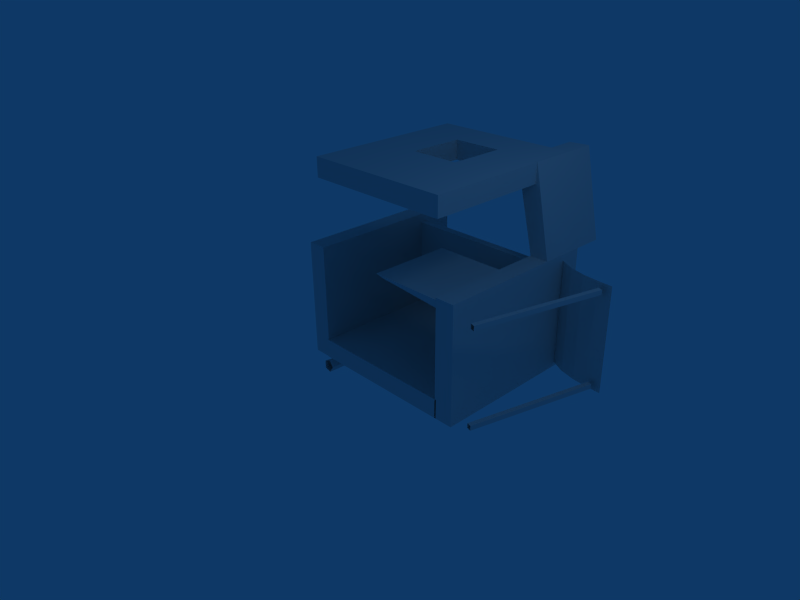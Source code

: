 # Source: house2.blend  (saved by Blender 2.45.0; exported with 4.5.12 LTS)
import bpy
from mathutils import Matrix  # noqa: F401  (used for matrix-valued properties, if any)

bpy.ops.wm.read_factory_settings(use_empty=True)
scene = bpy.context.scene
scene.name = 'Scene'

# ---- collections
col_collection_1 = bpy.data.collections.new('Collection 1'); scene.collection.children.link(col_collection_1)

# ---- materials (node trees are filled in below, after node groups)
mat_material = bpy.data.materials.new('Material')
mat_material.alpha_threshold = 0.0
mat_material.roughness = 0.5
mat_material.line_color = (0.0, 0.0, 0.0, 1.0)

# ---- material node trees

# ---- world
world_world = bpy.data.worlds.new('World'); scene.world = world_world
world_world.color = (0.05656, 0.2208, 0.4)
world_world.use_sun_shadow = False
world_world.sun_shadow_jitter_overblur = 0.0
world_world.cycles.sampling_method = 'MANUAL'
world_world.cycles.sample_map_resolution = 256

# ---- cameras
cam_camera = bpy.data.cameras.new('Camera')
cam_camera.passepartout_alpha = 0.2
cam_camera.clip_end = 100.0
cam_camera.lens = 35.0
cam_camera.ortho_scale = 7.314
cam_camera.show_passepartout = False
cam_camera.show_safe_areas = True
cam_camera.dof.focus_distance = 0.0
cam_camera.dof.aperture_fstop = 128.0

# ---- lights
light_spot = bpy.data.lights.new('Spot', 'POINT')
light_spot.transmission_factor = 0.0
light_spot.cutoff_distance = 30.0
light_spot.energy = 100.0
light_spot.shadow_buffer_clip_start = 1.001
light_spot.shadow_soft_size = 1.0
light_spot.shadow_maximum_resolution = 0.006
light_spot.use_absolute_resolution = True
light_spot.cycles.use_multiple_importance_sampling = False

# ---- meshes
me_circle = bpy.data.meshes.new('Circle')
me_circle.from_pydata([(-3.211, 0.03285, -1.595), (-3.22, 0.04011, -1.47), (-3.107, 0.03932, -1.422), (-3.029, 0.03156, -1.518), (-3.093, 0.02757, -1.625), (-3.192, 1.205, -1.664), (-3.197, 1.209, -1.598), (-3.138, 1.209, -1.574), (-3.097, 1.205, -1.624), (-3.13, 1.203, -1.68), (-3.194, 3.298, -1.874), (-3.198, 3.335, -1.825), (-3.147, 3.361, -1.81), (-3.111, 3.34, -1.849), (-3.14, 3.301, -1.889), (-3.272, 4.221, -2.225), (-3.269, 4.192, -2.261), (-3.234, 4.242, -2.215), (-3.207, 4.226, -2.244), (-3.229, 4.194, -2.273), (-4.572, 2.945, -1.864), (-3.815, 3.234, -2.731), (-3.142, 4.171, -2.22), (-3.789, 3.598, -1.253), (-2.327, 3.355, -2.457), (-3.286, 4.197, -2.262), (-2.979, 3.729, -1.144), (-1.946, 3.203, -1.342), (-2.382, 2.815, -3.147), (-2.212, 3.722, -2.326), (-3.294, 4.226, -2.186), (-3.461, 3.051, -2.831), (-3.735, 3.926, -2.509), (-3.246, 4.317, -2.213), (-2.773, 4.294, -2.898), (-3.327, 4.212, -3.314), (-2.202, 4.401, -2.574), (-2.619, 4.326, -1.866), (-3.28, 4.297, -2.257), (-2.926, 4.04, -2.898), (-3.115, 4.302, -1.506), (-3.186, 4.265, -2.308), (-3.863, 4.086, -2.28), (-3.877, 4.45, -1.502), (-3.877, 4.439, -1.5), (-3.863, 4.075, -2.278), (-3.186, 4.253, -2.306), (-3.115, 4.291, -1.504), (-2.926, 4.029, -2.897), (-3.28, 4.285, -2.255), (-2.619, 4.315, -1.864), (-2.202, 4.389, -2.572), (-3.327, 4.2, -3.312), (-2.773, 4.283, -2.896), (-3.246, 4.305, -2.211), (-3.735, 3.915, -2.508), (-3.518, 4.609, -2.503), (-3.325, 4.29, -2.186), (-3.051, 4.788, -2.692), (-3.32, 4.748, -2.894), (-2.774, 4.84, -2.534), (-2.976, 4.804, -2.191), (-3.359, 4.27, -2.231), (-3.125, 4.665, -2.692), (-3.217, 4.792, -2.016), (-3.265, 4.238, -2.281), (-3.58, 4.687, -2.391), (-3.587, 4.864, -2.014), (-3.587, 4.869, -2.014), (-3.58, 4.693, -2.392), (-3.265, 4.249, -2.283), (-3.217, 4.798, -2.016), (-3.125, 4.67, -2.693), (-3.359, 4.281, -2.233), (-2.976, 4.809, -2.191), (-2.774, 4.845, -2.535), (-3.32, 4.754, -2.895), (-3.051, 4.794, -2.693), (-3.325, 4.301, -2.188), (-3.518, 4.615, -2.504), (-2.64, 3.697, -2.801), (-3.327, 4.277, -2.15), (-2.665, 3.749, -1.474), (-1.926, 3.747, -2.159), (-2.994, 3.862, -0.8397), (-3.797, 3.716, -1.76), (-3.263, 4.285, -2.176), (-2.524, 3.864, -1.756), (-4.012, 3.806, -2.468), (-3.227, 4.221, -2.056), (-2.899, 3.861, -3.001), (-3.732, 3.423, -3.405), (-2.713, 3.246, -3.445), (-2.446, 3.693, -2.543), (-3.352, 3.993, -2.132), (-3.582, 3.571, -3.004), (-3.048, 3.649, -1.397), (-3.298, 4.062, -2.242), (-3.917, 3.455, -2.351), (-4.007, 3.584, -1.111), (-2.346, 3.574, -1.23), (-3.332, 3.515, -1.306), (-3.359, 4.05, -2.272), (-2.394, 3.53, -2.21), (-3.271, 4.398, -2.662), (-3.334, 4.076, -2.298), (-2.829, 4.602, -2.444), (-2.872, 4.563, -2.786), (-2.749, 4.656, -2.128), (-3.125, 4.596, -2.04), (-3.325, 4.058, -2.354), (-2.871, 4.477, -2.5), (-3.412, 4.567, -2.098), (-3.223, 4.032, -2.318), (-3.396, 4.467, -2.631), (-3.674, 4.625, -2.374), (-3.675, 4.619, -2.373), (-3.397, 4.462, -2.63), (-3.223, 4.02, -2.317), (-3.412, 4.561, -2.098), (-2.872, 4.471, -2.499), (-3.326, 4.046, -2.353), (-3.125, 4.59, -2.04), (-2.749, 4.651, -2.127), (-2.873, 4.557, -2.785), (-2.829, 4.597, -2.444), (-3.334, 4.065, -2.296), (-3.271, 4.392, -2.661), (-3.37, 3.692, -2.825), (-3.263, 4.085, -2.254), (-2.46, 4.113, -2.377), (-2.55, 4.031, -3.08), (-2.296, 4.225, -1.725), (-3.07, 4.1, -1.545), (-3.255, 4.066, -2.311), (-2.548, 3.855, -2.491), (-3.661, 4.04, -1.665), (-3.152, 4.04, -2.275), (-3.629, 3.835, -2.761), (-4.202, 4.159, -2.231), (-4.201, 4.171, -2.233), (-3.628, 3.846, -2.763), (-3.152, 4.051, -2.276), (-3.66, 4.052, -1.666), (-2.548, 3.866, -2.492), (-3.255, 4.077, -2.312), (-3.069, 4.111, -1.546), (-2.295, 4.236, -1.727), (-2.55, 4.043, -3.081), (-2.46, 4.125, -2.378), (-3.263, 4.096, -2.256), (-3.37, 3.703, -2.826), (-2.897, 2.856, -2.843), (-3.309, 4.003, -2.272), (-2.427, 3.547, -1.56), (-1.915, 2.677, -2.256), (-2.888, 3.527, -0.6763), (-3.777, 3.467, -1.312), (-3.248, 3.977, -2.319), (-2.391, 3.183, -1.736), (-4.254, 3.312, -1.992), (-3.176, 3.955, -2.183), (-3.224, 3.021, -3.039), (-4.329, 2.663, -3.001)], [], [(22, 21, 20), (22, 20, 23), (14, 10, 16), (14, 16, 19), (14, 19, 13), (19, 18, 13), (13, 18, 12), (18, 17, 12), (12, 17, 15), (12, 15, 11), (11, 15, 16), (11, 16, 10), (9, 5, 10), (9, 10, 14), (9, 14, 8), (14, 13, 8), (8, 13, 7), (13, 12, 7), (7, 12, 11), (7, 11, 6), (6, 11, 10), (6, 10, 5), (4, 0, 9), (0, 5, 9), (4, 9, 8), (4, 8, 3), (3, 8, 7), (3, 7, 2), (2, 7, 1), (7, 6, 1), (5, 0, 6), (0, 1, 6), (25, 27, 24), (25, 26, 27), (30, 29, 28), (30, 28, 31), (33, 35, 32), (33, 34, 35), (38, 37, 36), (38, 36, 39), (41, 43, 40), (41, 42, 43), (46, 44, 45), (46, 47, 44), (49, 48, 51), (49, 51, 50), (54, 52, 53), (54, 55, 52), (57, 56, 59), (57, 59, 58), (62, 60, 61), (62, 63, 60), (65, 64, 67), (65, 67, 66), (70, 69, 68), (70, 68, 71), (73, 75, 72), (73, 74, 75), (78, 77, 76), (78, 76, 79), (81, 83, 80), (81, 82, 83), (86, 85, 84), (86, 84, 87), (89, 91, 88), (89, 90, 91), (94, 93, 92), (94, 92, 95), (97, 99, 96), (97, 98, 99), (102, 101, 100), (102, 100, 103), (105, 107, 104), (105, 106, 107), (110, 109, 108), (110, 108, 111), (113, 115, 112), (113, 114, 115), (118, 116, 117), (118, 119, 116), (121, 120, 123), (121, 123, 122), (126, 124, 125), (126, 127, 124), (129, 128, 131), (129, 131, 130), (134, 132, 133), (134, 135, 132), (137, 136, 139), (137, 139, 138), (142, 141, 140), (142, 140, 143), (145, 147, 144), (145, 146, 147), (150, 149, 148), (150, 148, 151), (153, 155, 152), (153, 154, 155), (158, 157, 156), (158, 156, 159), (161, 163, 160), (161, 162, 163)])
_uv = me_circle.uv_layers.new(name='UVTex')
_uv.uv.foreach_set('vector', [0.1026, 0.9662, -0.006485, 0.8613, 0.1119, 0.7191, 0.1026, 0.9662, 0.1119, 0.7191, 0.2165, 0.8503, 0.2435, 0.2338, 0.2444, 0.1912, 0.007457, 0.1854, 0.2435, 0.2338, 0.007457, 0.1854, 0.007902, 0.223, 0.2435, 0.2338, 0.007902, 0.223, 0.2451, 0.2248, 0.007902, 0.223, 0.0131, 0.239, 0.2451, 0.2248, 0.2451, 0.2248, 0.0131, 0.239, 0.2442, 0.1829, 0.0131, 0.239, 0.01325, 0.1974, 0.2442, 0.1829, 0.247, 0.2807, 0.01594, 0.2792, 0.01277, 0.2391, 0.247, 0.2807, 0.01277, 0.2391, 0.2467, 0.2386, 0.2467, 0.2386, 0.01277, 0.2391, 0.007457, 0.1854, 0.2467, 0.2386, 0.007457, 0.1854, 0.2444, 0.1912, 0.1139, 0.2336, 0.1135, 0.1944, 0.2444, 0.1912, 0.1139, 0.2336, 0.2444, 0.1912, 0.2435, 0.2338, 0.1139, 0.2336, 0.2435, 0.2338, 0.116, 0.2269, 0.2435, 0.2338, 0.2451, 0.2248, 0.116, 0.2269, 0.116, 0.2269, 0.2451, 0.2248, 0.1187, 0.1854, 0.2451, 0.2248, 0.2442, 0.1829, 0.1187, 0.1854, 0.1119, 0.2722, 0.247, 0.2807, 0.2467, 0.2386, 0.1119, 0.2722, 0.2467, 0.2386, 0.1133, 0.2318, 0.1133, 0.2318, 0.2467, 0.2386, 0.2444, 0.1912, 0.1133, 0.2318, 0.2444, 0.1912, 0.1135, 0.1944, 0.01043, 0.2312, 0.01135, 0.1911, 0.1139, 0.2336, 0.01135, 0.1911, 0.1135, 0.1944, 0.1139, 0.2336, 0.01043, 0.2312, 0.1139, 0.2336, 0.116, 0.2269, 0.01043, 0.2312, 0.116, 0.2269, 0.01252, 0.2291, 0.01252, 0.2291, 0.116, 0.2269, 0.1187, 0.1854, 0.01252, 0.2291, 0.1187, 0.1854, 0.01682, 0.1879, 0.01078, 0.2779, 0.1119, 0.2722, 0.01133, 0.2366, 0.1119, 0.2722, 0.1133, 0.2318, 0.01133, 0.2366, 0.1135, 0.1944, 0.01135, 0.1911, 0.1133, 0.2318, 0.01135, 0.1911, 0.01133, 0.2366, 0.1133, 0.2318, 0.1026, 0.9662, 0.1119, 0.7191, 0.2165, 0.8503, 0.1026, 0.9662, -0.006485, 0.8613, 0.1119, 0.7191, 0.1026, 0.9662, -0.006485, 0.8613, 0.1119, 0.7191, 0.1026, 0.9662, 0.1119, 0.7191, 0.2165, 0.8503, 0.1026, 0.9662, 0.1119, 0.7191, 0.2165, 0.8503, 0.1026, 0.9662, -0.006485, 0.8613, 0.1119, 0.7191, 0.1026, 0.9662, -0.006485, 0.8613, 0.1119, 0.7191, 0.1026, 0.9662, 0.1119, 0.7191, 0.2165, 0.8503, 0.1026, 0.9662, 0.1119, 0.7191, 0.2165, 0.8503, 0.1026, 0.9662, -0.006485, 0.8613, 0.1119, 0.7191, 0.1026, 0.9662, 0.1119, 0.7191, -0.006485, 0.8613, 0.1026, 0.9662, 0.2165, 0.8503, 0.1119, 0.7191, 0.1026, 0.9662, 0.2165, 0.8503, 0.1119, 0.7191, 0.1026, 0.9662, 0.1119, 0.7191, -0.006485, 0.8613, 0.1026, 0.9662, 0.1119, 0.7191, -0.006485, 0.8613, 0.1026, 0.9662, 0.2165, 0.8503, 0.1119, 0.7191, 0.1026, 0.9662, 0.2165, 0.8503, 0.1119, 0.7191, 0.1026, 0.9662, 0.1119, 0.7191, -0.006485, 0.8613, 0.1026, 0.9662, 0.1119, 0.7191, -0.006485, 0.8613, 0.1026, 0.9662, 0.2165, 0.8503, 0.1119, 0.7191, 0.1026, 0.9662, 0.2165, 0.8503, 0.1119, 0.7191, 0.1026, 0.9662, 0.1119, 0.7191, -0.006485, 0.8613, 0.1026, 0.9662, -0.006485, 0.8613, 0.1119, 0.7191, 0.1026, 0.9662, 0.1119, 0.7191, 0.2165, 0.8503, 0.1026, 0.9662, 0.1119, 0.7191, 0.2165, 0.8503, 0.1026, 0.9662, -0.006485, 0.8613, 0.1119, 0.7191, 0.1026, 0.9662, -0.006485, 0.8613, 0.1119, 0.7191, 0.1026, 0.9662, 0.1119, 0.7191, 0.2165, 0.8503, 0.1026, 0.9662, 0.1119, 0.7191, 0.2165, 0.8503, 0.1026, 0.9662, -0.006485, 0.8613, 0.1119, 0.7191, 0.1026, 0.9662, -0.006485, 0.8613, 0.1119, 0.7191, 0.1026, 0.9662, 0.1119, 0.7191, 0.2165, 0.8503, 0.1026, 0.9662, 0.1119, 0.7191, 0.2165, 0.8503, 0.1026, 0.9662, -0.006485, 0.8613, 0.1119, 0.7191, 0.1026, 0.9662, -0.006485, 0.8613, 0.1119, 0.7191, 0.1026, 0.9662, 0.1119, 0.7191, 0.2165, 0.8503, 0.1026, 0.9662, 0.1119, 0.7191, 0.2165, 0.8503, 0.1026, 0.9662, -0.006485, 0.8613, 0.1119, 0.7191, 0.1026, 0.9662, -0.006485, 0.8613, 0.1119, 0.7191, 0.1026, 0.9662, 0.1119, 0.7191, 0.2165, 0.8503, 0.1026, 0.9662, 0.1119, 0.7191, 0.2165, 0.8503, 0.1026, 0.9662, -0.006485, 0.8613, 0.1119, 0.7191, 0.1026, 0.9662, -0.006485, 0.8613, 0.1119, 0.7191, 0.1026, 0.9662, 0.1119, 0.7191, 0.2165, 0.8503, 0.1026, 0.9662, 0.1119, 0.7191, 0.2165, 0.8503, 0.1026, 0.9662, -0.006485, 0.8613, 0.1119, 0.7191, 0.1026, 0.9662, 0.1119, 0.7191, -0.006485, 0.8613, 0.1026, 0.9662, 0.2165, 0.8503, 0.1119, 0.7191, 0.1026, 0.9662, 0.2165, 0.8503, 0.1119, 0.7191, 0.1026, 0.9662, 0.1119, 0.7191, -0.006485, 0.8613, 0.1026, 0.9662, 0.1119, 0.7191, -0.006485, 0.8613, 0.1026, 0.9662, 0.2165, 0.8503, 0.1119, 0.7191, 0.1026, 0.9662, 0.2165, 0.8503, 0.1119, 0.7191, 0.1026, 0.9662, 0.1119, 0.7191, -0.006485, 0.8613, 0.1026, 0.9662, 0.1119, 0.7191, -0.006485, 0.8613, 0.1026, 0.9662, 0.2165, 0.8503, 0.1119, 0.7191, 0.1026, 0.9662, 0.2165, 0.8503, 0.1119, 0.7191, 0.1026, 0.9662, 0.1119, 0.7191, -0.006485, 0.8613, 0.1026, 0.9662, -0.006485, 0.8613, 0.1119, 0.7191, 0.1026, 0.9662, 0.1119, 0.7191, 0.2165, 0.8503, 0.1026, 0.9662, 0.1119, 0.7191, 0.2165, 0.8503, 0.1026, 0.9662, -0.006485, 0.8613, 0.1119, 0.7191, 0.1026, 0.9662, -0.006485, 0.8613, 0.1119, 0.7191, 0.1026, 0.9662, 0.1119, 0.7191, 0.2165, 0.8503, 0.1026, 0.9662, 0.1119, 0.7191, 0.2165, 0.8503, 0.1026, 0.9662, -0.006485, 0.8613, 0.1119, 0.7191, 0.1026, 0.9662, -0.006485, 0.8613, 0.1119, 0.7191, 0.1026, 0.9662, 0.1119, 0.7191, 0.2165, 0.8503, 0.1026, 0.9662, 0.1119, 0.7191, 0.2165, 0.8503, 0.1026, 0.9662, -0.006485, 0.8613, 0.1119, 0.7191])
me_circle.materials.append(mat_material)
me_circle.use_remesh_preserve_volume = False
me_circle.use_remesh_preserve_attributes = False
me_circle.use_mirror_vertex_groups = False
me_circle.update()
me_plane = bpy.data.meshes.new('Plane')
me_plane.from_pydata([(-0.06057, 1.985, -1.888), (-0.06057, 1.985, 0.1124), (-1.215, 2.239, 0.1124), (-1.215, 2.239, -1.888), (-0.3492, 1.999, 0.1124), (-0.6379, 2.032, 0.1124), (-0.9365, 2.106, 0.1124), (-0.06057, 1.985, -1.388), (-0.06057, 1.985, -0.8876), (-0.06057, 1.985, -0.3876), (-0.3492, 1.999, -1.888), (-0.6379, 2.032, -1.888), (-0.9365, 2.106, -1.888), (-1.215, 2.239, -0.3876), (-1.215, 2.239, -0.8876), (-1.215, 2.239, -1.388), (-0.9365, 2.106, -0.3876), (-0.6379, 2.032, -0.3876), (-0.3492, 1.999, -0.3876), (-0.9365, 2.106, -0.8876), (-0.6379, 2.032, -0.8876), (-0.3492, 1.999, -0.8876), (-0.9365, 2.106, -1.388), (-0.6379, 2.032, -1.388), (-0.3492, 1.999, -1.388)], [], [(15, 22, 12), (15, 12, 3), (22, 23, 11), (22, 11, 12), (23, 24, 10), (23, 10, 11), (0, 10, 24), (0, 24, 7), (14, 19, 22), (14, 22, 15), (19, 20, 23), (19, 23, 22), (20, 21, 24), (20, 24, 23), (21, 8, 7), (21, 7, 24), (13, 16, 19), (13, 19, 14), (16, 17, 20), (16, 20, 19), (17, 18, 21), (17, 21, 20), (18, 9, 8), (18, 8, 21), (2, 6, 16), (2, 16, 13), (6, 5, 17), (6, 17, 16), (5, 4, 18), (5, 18, 17), (4, 1, 9), (4, 9, 18)])
_uv = me_plane.uv_layers.new(name='UVTex')
_uv.uv.foreach_set('vector', [0.7875, 0.8952, 0.8409, 0.8952, 0.8409, 0.9888, 0.7875, 0.8952, 0.8409, 0.9888, 0.7875, 0.9888, 0.8409, 0.8952, 0.8941, 0.8952, 0.8941, 0.9888, 0.8409, 0.8952, 0.8941, 0.9888, 0.8409, 0.9888, 0.8941, 0.8952, 0.9443, 0.8952, 0.9443, 0.9888, 0.8941, 0.8952, 0.9443, 0.9888, 0.8941, 0.9888, 0.9943, 0.9888, 0.9443, 0.9888, 0.9443, 0.8952, 0.9943, 0.9888, 0.9443, 0.8952, 0.9943, 0.8952, 0.7875, 0.8016, 0.8409, 0.8016, 0.8409, 0.8952, 0.7875, 0.8016, 0.8409, 0.8952, 0.7875, 0.8952, 0.8409, 0.8016, 0.8941, 0.8016, 0.8941, 0.8952, 0.8409, 0.8016, 0.8941, 0.8952, 0.8409, 0.8952, 0.8941, 0.8016, 0.9443, 0.8016, 0.9443, 0.8952, 0.8941, 0.8016, 0.9443, 0.8952, 0.8941, 0.8952, 0.9443, 0.8016, 0.9943, 0.8016, 0.9943, 0.8952, 0.9443, 0.8016, 0.9943, 0.8952, 0.9443, 0.8952, 0.7875, 0.7079, 0.8409, 0.7079, 0.8409, 0.8016, 0.7875, 0.7079, 0.8409, 0.8016, 0.7875, 0.8016, 0.8409, 0.7079, 0.8941, 0.7079, 0.8941, 0.8016, 0.8409, 0.7079, 0.8941, 0.8016, 0.8409, 0.8016, 0.8941, 0.7079, 0.9443, 0.7079, 0.9443, 0.8016, 0.8941, 0.7079, 0.9443, 0.8016, 0.8941, 0.8016, 0.9443, 0.7079, 0.9943, 0.7079, 0.9943, 0.8016, 0.9443, 0.7079, 0.9943, 0.8016, 0.9443, 0.8016, 0.7875, 0.6143, 0.8409, 0.6143, 0.8409, 0.7079, 0.7875, 0.6143, 0.8409, 0.7079, 0.7875, 0.7079, 0.8409, 0.6143, 0.8941, 0.6143, 0.8941, 0.7079, 0.8409, 0.6143, 0.8941, 0.7079, 0.8409, 0.7079, 0.8941, 0.6143, 0.9443, 0.6143, 0.9443, 0.7079, 0.8941, 0.6143, 0.9443, 0.7079, 0.8941, 0.7079, 0.9443, 0.6143, 0.9943, 0.6143, 0.9943, 0.7079, 0.9443, 0.6143, 0.9943, 0.7079, 0.9443, 0.7079])
me_plane.materials.append(mat_material)
me_plane.use_remesh_preserve_volume = False
me_plane.use_remesh_preserve_attributes = False
me_plane.use_mirror_vertex_groups = False
me_plane.update()
me_cube_003 = bpy.data.meshes.new('Cube.003')
me_cube_003.from_pydata([(3.0, 0.05851, -0.8745), (3.0, 3.264, -0.8745), (6.206, 3.264, -0.8745), (6.206, 0.05851, -0.8745), (3.0, 0.05851, -0.4589), (3.0, 3.264, -0.4589), (6.206, 3.264, -0.4589), (6.206, 0.05851, -0.4589), (3.0, 3.256, 3.107), (3.0, 0.05041, 3.107), (6.206, 0.05041, 3.107), (6.206, 3.256, 3.107), (3.0, 3.256, 2.691), (3.0, 0.05041, 2.691), (6.206, 0.05041, 2.691), (6.206, 3.256, 2.691), (5.679, 3.256, -0.4902), (5.679, 0.05041, -0.4902), (5.679, 0.05041, 2.716), (5.679, 3.256, 2.716), (6.207, 3.256, -0.4902), (6.207, 0.0504, -0.4902), (6.207, 0.05041, 2.716), (6.207, 3.256, 2.716), (0.6244, 3.256, -0.4902), (0.6244, 0.05041, -0.4902), (0.6244, 0.05041, 2.716), (0.6244, 3.256, 2.716), (1.152, 3.256, -0.4902), (1.152, 0.0504, -0.4902), (1.152, 0.05041, 2.716), (1.152, 3.256, 2.716), (4.603, 3.264, -0.4589), (4.603, 3.264, -0.8745), (4.603, 3.94, -0.8745), (4.603, 3.94, -0.4589), (6.206, 3.94, -0.4589), (6.206, 3.94, -0.8745), (0.62, 3.829, 2.718), (0.62, 2.378, 2.718), (3.009, 2.378, 3.105), (3.009, 3.829, 3.105), (0.6451, 3.829, 2.263), (0.6451, 2.378, 2.263), (3.002, 2.378, 2.713), (3.002, 3.829, 2.713), (0.6244, 0.05041, 0.5785), (0.6244, 0.05041, 1.647), (0.6244, 2.188, -0.4902), (0.6244, 1.119, -0.4902), (0.6244, 3.256, 0.5785), (0.6244, 3.256, 1.647), (0.6244, 1.119, 2.716), (0.6244, 2.188, 2.716), (1.152, 2.188, -0.4902), (1.152, 1.119, -0.4902), (1.152, 0.05041, 0.5785), (1.152, 0.05041, 1.647), (1.152, 1.119, 2.716), (1.152, 2.188, 2.716), (1.152, 3.256, 0.5785), (1.152, 3.256, 1.647), (0.8004, 0.05041, -0.4902), (0.9764, 0.05041, -0.4902), (0.8004, 3.256, -0.4902), (0.9764, 3.256, -0.4902), (0.8004, 0.05041, 2.716), (0.9764, 0.05041, 2.716), (0.8004, 3.256, 2.716), (0.9764, 3.256, 2.716), (0.6244, 2.5, 0.5785), (0.6244, 1.432, 0.5785), (0.6244, 2.5, 1.647), (0.6244, 1.432, 1.647), (1.152, 2.5, 0.5785), (1.152, 2.5, 1.647), (1.152, 1.432, 0.5785), (1.152, 1.432, 1.647), (0.8004, 2.188, -0.4902), (0.9764, 2.188, -0.4902), (0.8004, 1.119, -0.4902), (0.9764, 1.119, -0.4902), (0.8004, 0.05041, 0.5785), (0.9764, 0.05041, 0.5785), (0.8004, 0.05041, 1.647), (0.9764, 0.05041, 1.647), (0.8004, 1.119, 2.716), (0.9764, 1.119, 2.716), (0.8004, 2.188, 2.716), (0.9764, 2.188, 2.716), (0.9764, 3.256, 0.5785), (0.8004, 3.256, 0.5785), (0.9764, 3.256, 1.647), (0.8004, 3.256, 1.647), (5.792, 2.681, -0.5261), (5.792, 2.521, -0.5261), (3.252, 2.521, -0.5261), (3.252, 2.681, -0.5261), (5.792, 2.681, 2.826), (5.792, 2.521, 2.826), (3.252, 2.521, 2.826), (3.252, 2.681, 2.826), (3.079, 0.07417, 2.694), (3.282, 0.07417, 2.694), (3.282, 1.654, 2.694), (3.079, 1.654, 2.694), (3.079, 0.07417, 1.107), (3.267, 0.2131, 1.107), (3.282, 1.654, 1.107), (3.079, 1.654, 1.107), (3.278, 0.08329, 3.485), (3.407, 0.08329, 3.485), (3.407, 0.05266, 3.582), (3.278, 0.05266, 3.582), (3.278, 2.497, 4.193), (3.407, 2.497, 4.193), (3.407, 2.467, 4.29), (3.278, 2.467, 4.29), (5.864, 2.467, 4.29), (5.992, 2.467, 4.29), (5.992, 2.497, 4.193), (5.864, 2.497, 4.193), (5.864, 0.05266, 3.582), (5.992, 0.05266, 3.582), (5.992, 0.08329, 3.485), (5.864, 0.08329, 3.485)], [], [(32, 4, 7), (6, 32, 7), (32, 5, 4), (5, 32, 1), (3, 0, 33), (33, 0, 1), (33, 2, 3), (33, 1, 32), (35, 36, 37), (37, 34, 35), (107, 106, 109), (107, 109, 108), (105, 102, 104), (102, 103, 104), (109, 105, 108), (105, 104, 108), (108, 104, 107), (104, 103, 107), (107, 103, 106), (103, 102, 106), (106, 102, 105), (106, 105, 109), (97, 101, 98), (97, 98, 94), (96, 100, 101), (96, 101, 97), (95, 99, 96), (99, 100, 96), (94, 98, 99), (94, 99, 95), (98, 101, 99), (101, 100, 99), (96, 97, 95), (97, 94, 95), (71, 73, 76), (73, 77, 76), (70, 72, 74), (72, 75, 74), (72, 75, 73), (75, 77, 73), (70, 74, 71), (74, 76, 71), (61, 92, 69), (61, 69, 31), (92, 93, 68), (92, 68, 69), (93, 51, 27), (93, 27, 68), (60, 90, 92), (60, 92, 61), (90, 91, 92), (91, 93, 92), (91, 50, 51), (91, 51, 93), (28, 65, 60), (65, 90, 60), (65, 64, 90), (64, 91, 90), (64, 24, 91), (24, 50, 91), (53, 88, 68), (53, 68, 27), (88, 89, 69), (88, 69, 68), (89, 59, 31), (89, 31, 69), (52, 86, 88), (52, 88, 53), (86, 87, 89), (86, 89, 88), (87, 58, 59), (87, 59, 89), (26, 66, 52), (66, 86, 52), (66, 67, 87), (66, 87, 86), (67, 30, 58), (67, 58, 87), (47, 84, 26), (84, 66, 26), (84, 85, 66), (85, 67, 66), (85, 57, 67), (57, 30, 67), (46, 82, 47), (82, 84, 47), (82, 83, 84), (83, 85, 84), (83, 56, 85), (56, 57, 85), (25, 62, 46), (62, 82, 46), (62, 63, 82), (63, 83, 82), (63, 29, 83), (29, 56, 83), (49, 80, 25), (80, 62, 25), (80, 81, 62), (81, 63, 62), (81, 55, 63), (55, 29, 63), (48, 78, 49), (78, 80, 49), (78, 79, 80), (79, 81, 80), (79, 54, 81), (54, 55, 81), (24, 64, 48), (64, 78, 48), (64, 65, 78), (65, 79, 78), (65, 28, 79), (28, 54, 79), (55, 76, 56), (55, 56, 29), (76, 77, 57), (76, 57, 56), (77, 58, 57), (58, 30, 57), (54, 74, 76), (54, 76, 55), (75, 59, 77), (59, 58, 77), (28, 60, 74), (28, 74, 54), (60, 61, 74), (61, 75, 74), (61, 31, 75), (31, 59, 75), (51, 72, 27), (72, 53, 27), (72, 73, 53), (73, 52, 53), (73, 47, 52), (47, 26, 52), (50, 70, 72), (50, 72, 51), (71, 46, 47), (71, 47, 73), (24, 48, 70), (24, 70, 50), (48, 49, 71), (48, 71, 70), (49, 25, 46), (49, 46, 71), (45, 44, 43), (45, 43, 42), (41, 38, 40), (38, 39, 40), (45, 41, 44), (41, 40, 44), (44, 40, 39), (44, 39, 43), (43, 39, 38), (43, 38, 42), (41, 45, 38), (45, 42, 38), (6, 2, 36), (2, 37, 36), (32, 6, 36), (32, 36, 35), (2, 33, 34), (2, 34, 37), (33, 32, 34), (32, 35, 34), (20, 16, 23), (16, 19, 23), (18, 22, 23), (18, 23, 19), (17, 21, 18), (21, 22, 18), (16, 20, 17), (20, 21, 17), (20, 23, 22), (20, 22, 21), (16, 17, 18), (16, 18, 19), (12, 8, 11), (12, 11, 15), (10, 14, 15), (10, 15, 11), (9, 13, 10), (13, 14, 10), (8, 12, 9), (12, 13, 9), (12, 15, 13), (15, 14, 13), (8, 9, 10), (8, 10, 11), (4, 0, 7), (0, 3, 7), (2, 6, 7), (2, 7, 3), (0, 4, 1), (4, 5, 1), (113, 117, 110), (117, 114, 110), (112, 116, 117), (112, 117, 113), (111, 115, 116), (111, 116, 112), (110, 114, 115), (110, 115, 111), (125, 120, 124), (125, 121, 120), (124, 119, 123), (124, 120, 119), (123, 118, 122), (123, 119, 118), (118, 121, 125), (122, 118, 125)])
_uv = me_cube_003.uv_layers.new(name='UVTex')
_uv.uv.foreach_set('vector', [0.6402, 0.04752, 0.9738, 0.5137, 0.3067, 0.5137, 0.3067, 0.04752, 0.6402, 0.04752, 0.3067, 0.5137, 0.6402, 0.04752, 0.9738, 0.04752, 0.9738, 0.5137, 0.9258, 0.5145, 0.643, 0.5145, 0.9258, 0.4412, 0.9753, 0.03267, 0.9753, 0.4928, 0.3908, 0.2627, 0.3908, 0.2627, 0.9753, 0.4928, 0.3908, 0.4928, 0.3908, 0.2627, 0.3908, 0.03267, 0.9753, 0.03267, 0.643, 0.4412, 0.9258, 0.4412, 0.643, 0.5145, 0.9145, 0.5106, 0.7155, 0.5106, 0.7155, 0.4451, 0.7155, 0.4451, 0.9145, 0.4451, 0.9145, 0.5106, 0.04676, 0.1071, 0.01967, 0.01532, 0.2467, 0.01547, 0.04676, 0.1071, 0.2467, 0.01547, 0.2169, 0.08155, 0.2321, 0.7062, 0.03075, 0.7062, 0.2074, 0.6389, 0.03075, 0.7062, 0.06204, 0.6189, 0.2074, 0.6389, 0.2467, 0.01547, 0.2321, 0.7062, 0.2169, 0.08155, 0.2321, 0.7062, 0.2074, 0.6389, 0.2169, 0.08155, 0.2327, 0.01843, 0.2327, 0.7023, 0.01117, 0.01843, 0.2327, 0.7023, 0.01117, 0.7023, 0.01117, 0.01843, 0.04676, 0.1071, 0.06204, 0.6189, 0.01967, 0.01532, 0.06204, 0.6189, 0.03075, 0.7062, 0.01967, 0.01532, 0.01117, 0.01843, 0.01117, 0.7023, 0.2327, 0.7023, 0.01117, 0.01843, 0.2327, 0.7023, 0.2327, 0.01843, 0.01117, 0.01843, 0.01117, 0.7023, 0.2327, 0.7023, 0.01117, 0.01843, 0.2327, 0.7023, 0.2327, 0.01843, 0.04676, 0.1071, 0.06204, 0.6189, 0.03075, 0.7062, 0.04676, 0.1071, 0.03075, 0.7062, 0.01967, 0.01532, 0.2327, 0.01843, 0.2327, 0.7023, 0.01117, 0.01843, 0.2327, 0.7023, 0.01117, 0.7023, 0.01117, 0.01843, 0.2467, 0.01547, 0.2321, 0.7062, 0.2074, 0.6389, 0.2467, 0.01547, 0.2074, 0.6389, 0.2169, 0.08155, 0.2321, 0.7062, 0.03075, 0.7062, 0.2074, 0.6389, 0.03075, 0.7062, 0.06204, 0.6189, 0.2074, 0.6389, 0.04676, 0.1071, 0.01967, 0.01532, 0.2169, 0.08155, 0.01967, 0.01532, 0.2467, 0.01547, 0.2169, 0.08155, 0.5474, 0.5157, 0.738, 0.5157, 0.5474, 0.4419, 0.738, 0.5157, 0.738, 0.4419, 0.5474, 0.4419, 0.5474, 0.5157, 0.738, 0.5157, 0.5474, 0.4419, 0.738, 0.5157, 0.738, 0.4419, 0.5474, 0.4419, 0.7397, 0.5157, 0.7397, 0.4419, 0.5491, 0.5157, 0.7397, 0.4419, 0.5491, 0.4419, 0.5491, 0.5157, 0.7397, 0.5157, 0.7397, 0.4419, 0.5491, 0.5157, 0.7397, 0.4419, 0.5491, 0.4419, 0.5491, 0.5157, 0.5488, 0.5145, 0.5488, 0.49, 0.3603, 0.49, 0.5488, 0.5145, 0.3603, 0.49, 0.3603, 0.5145, 0.5488, 0.49, 0.5488, 0.4656, 0.3603, 0.4656, 0.5488, 0.49, 0.3603, 0.4656, 0.3603, 0.49, 0.5488, 0.4656, 0.5488, 0.4412, 0.3603, 0.4412, 0.5488, 0.4656, 0.3603, 0.4412, 0.3603, 0.4656, 0.7373, 0.5145, 0.7373, 0.49, 0.5488, 0.49, 0.7373, 0.5145, 0.5488, 0.49, 0.5488, 0.5145, 0.7373, 0.49, 0.7373, 0.4656, 0.5488, 0.49, 0.7373, 0.4656, 0.5488, 0.4656, 0.5488, 0.49, 0.7373, 0.4656, 0.7373, 0.4412, 0.5488, 0.4412, 0.7373, 0.4656, 0.5488, 0.4412, 0.5488, 0.4656, 0.9258, 0.5145, 0.9258, 0.49, 0.7373, 0.5145, 0.9258, 0.49, 0.7373, 0.49, 0.7373, 0.5145, 0.9258, 0.49, 0.9258, 0.4656, 0.7373, 0.49, 0.9258, 0.4656, 0.7373, 0.4656, 0.7373, 0.49, 0.9258, 0.4656, 0.9258, 0.4412, 0.7373, 0.4656, 0.9258, 0.4412, 0.7373, 0.4412, 0.7373, 0.4656, 0.7404, 0.4412, 0.7404, 0.4656, 0.9289, 0.4656, 0.7404, 0.4412, 0.9289, 0.4656, 0.9289, 0.4412, 0.7404, 0.4656, 0.7404, 0.49, 0.9289, 0.49, 0.7404, 0.4656, 0.9289, 0.49, 0.9289, 0.4656, 0.7404, 0.49, 0.7404, 0.5145, 0.9289, 0.5145, 0.7404, 0.49, 0.9289, 0.5145, 0.9289, 0.49, 0.5518, 0.4412, 0.5518, 0.4656, 0.7404, 0.4656, 0.5518, 0.4412, 0.7404, 0.4656, 0.7404, 0.4412, 0.5518, 0.4656, 0.5518, 0.49, 0.7404, 0.49, 0.5518, 0.4656, 0.7404, 0.49, 0.7404, 0.4656, 0.5518, 0.49, 0.5518, 0.5145, 0.7404, 0.5145, 0.5518, 0.49, 0.7404, 0.5145, 0.7404, 0.49, 0.3633, 0.4412, 0.3633, 0.4656, 0.5518, 0.4412, 0.3633, 0.4656, 0.5518, 0.4656, 0.5518, 0.4412, 0.3633, 0.4656, 0.3633, 0.49, 0.5518, 0.49, 0.3633, 0.4656, 0.5518, 0.49, 0.5518, 0.4656, 0.3633, 0.49, 0.3633, 0.5145, 0.5518, 0.5145, 0.3633, 0.49, 0.5518, 0.5145, 0.5518, 0.49, 0.5488, 0.4412, 0.5488, 0.4656, 0.3603, 0.4412, 0.5488, 0.4656, 0.3603, 0.4656, 0.3603, 0.4412, 0.5488, 0.4656, 0.5488, 0.49, 0.3603, 0.4656, 0.5488, 0.49, 0.3603, 0.49, 0.3603, 0.4656, 0.5488, 0.49, 0.5488, 0.5145, 0.3603, 0.49, 0.5488, 0.5145, 0.3603, 0.5145, 0.3603, 0.49, 0.7373, 0.4412, 0.7373, 0.4656, 0.5488, 0.4412, 0.7373, 0.4656, 0.5488, 0.4656, 0.5488, 0.4412, 0.7373, 0.4656, 0.7373, 0.49, 0.5488, 0.4656, 0.7373, 0.49, 0.5488, 0.49, 0.5488, 0.4656, 0.7373, 0.49, 0.7373, 0.5145, 0.5488, 0.49, 0.7373, 0.5145, 0.5488, 0.5145, 0.5488, 0.49, 0.9258, 0.4412, 0.9258, 0.4656, 0.7373, 0.4412, 0.9258, 0.4656, 0.7373, 0.4656, 0.7373, 0.4412, 0.9258, 0.4656, 0.9258, 0.49, 0.7373, 0.4656, 0.9258, 0.49, 0.7373, 0.49, 0.7373, 0.4656, 0.9258, 0.49, 0.9258, 0.5145, 0.7373, 0.49, 0.9258, 0.5145, 0.7373, 0.5145, 0.7373, 0.49, 0.5507, 0.4412, 0.5507, 0.4656, 0.3622, 0.4412, 0.5507, 0.4656, 0.3622, 0.4656, 0.3622, 0.4412, 0.5507, 0.4656, 0.5507, 0.49, 0.3622, 0.4656, 0.5507, 0.49, 0.3622, 0.49, 0.3622, 0.4656, 0.5507, 0.49, 0.5507, 0.5145, 0.3622, 0.49, 0.5507, 0.5145, 0.3622, 0.5145, 0.3622, 0.49, 0.7392, 0.4412, 0.7392, 0.4656, 0.5507, 0.4412, 0.7392, 0.4656, 0.5507, 0.4656, 0.5507, 0.4412, 0.7392, 0.4656, 0.7392, 0.49, 0.5507, 0.4656, 0.7392, 0.49, 0.5507, 0.49, 0.5507, 0.4656, 0.7392, 0.49, 0.7392, 0.5145, 0.5507, 0.49, 0.7392, 0.5145, 0.5507, 0.5145, 0.5507, 0.49, 0.9277, 0.4412, 0.9277, 0.4656, 0.7392, 0.4412, 0.9277, 0.4656, 0.7392, 0.4656, 0.7392, 0.4412, 0.9277, 0.4656, 0.9277, 0.49, 0.7392, 0.4656, 0.9277, 0.49, 0.7392, 0.49, 0.7392, 0.4656, 0.9277, 0.49, 0.9277, 0.5145, 0.7392, 0.49, 0.9277, 0.5145, 0.7392, 0.5145, 0.7392, 0.49, 0.9738, 0.2029, 0.7514, 0.2029, 0.7514, 0.04752, 0.9738, 0.2029, 0.7514, 0.04752, 0.9738, 0.04752, 0.7514, 0.2029, 0.5291, 0.2029, 0.5291, 0.04752, 0.7514, 0.2029, 0.5291, 0.04752, 0.7514, 0.04752, 0.5291, 0.2029, 0.3067, 0.2029, 0.5291, 0.04752, 0.3067, 0.2029, 0.3067, 0.04752, 0.5291, 0.04752, 0.9738, 0.3583, 0.7514, 0.3583, 0.7514, 0.2029, 0.9738, 0.3583, 0.7514, 0.2029, 0.9738, 0.2029, 0.5291, 0.3583, 0.3067, 0.3583, 0.5291, 0.2029, 0.3067, 0.3583, 0.3067, 0.2029, 0.5291, 0.2029, 0.9738, 0.5137, 0.7514, 0.5137, 0.7514, 0.3583, 0.9738, 0.5137, 0.7514, 0.3583, 0.9738, 0.3583, 0.7514, 0.5137, 0.5291, 0.5137, 0.7514, 0.3583, 0.5291, 0.5137, 0.5291, 0.3583, 0.7514, 0.3583, 0.5291, 0.5137, 0.3067, 0.5137, 0.5291, 0.3583, 0.3067, 0.5137, 0.3067, 0.3583, 0.5291, 0.3583, 0.7149, 0.4427, 0.7149, 0.3455, 0.9357, 0.4427, 0.7149, 0.3455, 0.9357, 0.3053, 0.9357, 0.4427, 0.7149, 0.3455, 0.7149, 0.208, 0.9357, 0.3053, 0.7149, 0.208, 0.9357, 0.1678, 0.9357, 0.3053, 0.7149, 0.208, 0.7149, 0.03033, 0.9357, 0.1678, 0.7149, 0.03033, 0.9357, 0.03033, 0.9357, 0.1678, 0.4941, 0.4427, 0.4941, 0.3455, 0.7149, 0.3455, 0.4941, 0.4427, 0.7149, 0.3455, 0.7149, 0.4427, 0.4941, 0.208, 0.4941, 0.03033, 0.7149, 0.03033, 0.4941, 0.208, 0.7149, 0.03033, 0.7149, 0.208, 0.2733, 0.4427, 0.2733, 0.3053, 0.4941, 0.3455, 0.2733, 0.4427, 0.4941, 0.3455, 0.4941, 0.4427, 0.2733, 0.3053, 0.2733, 0.1678, 0.4941, 0.208, 0.2733, 0.3053, 0.4941, 0.208, 0.4941, 0.3455, 0.2733, 0.1678, 0.2733, 0.03033, 0.4941, 0.03033, 0.2733, 0.1678, 0.4941, 0.03033, 0.4941, 0.208, 0.6871, 0.5165, 0.6871, 0.3258, 0.9939, 0.3258, 0.6871, 0.5165, 0.9939, 0.3258, 0.9939, 0.5165, 0.9325, 0.2973, 0.9325, 0.5101, 0.6718, 0.2973, 0.9325, 0.5101, 0.6718, 0.5101, 0.6718, 0.2973, 0.9277, 0.4412, 0.9277, 0.5145, 0.3622, 0.4412, 0.9277, 0.5145, 0.3622, 0.5145, 0.3622, 0.4412, 0.9258, 0.4412, 0.9258, 0.5145, 0.3603, 0.5145, 0.9258, 0.4412, 0.3603, 0.5145, 0.3603, 0.4412, 0.8421, 0.3297, 0.9362, 0.3297, 0.9362, 0.5164, 0.8421, 0.3297, 0.9362, 0.5164, 0.8421, 0.5164, 0.9258, 0.5145, 0.9258, 0.4412, 0.3603, 0.5145, 0.9258, 0.4412, 0.3603, 0.4412, 0.3603, 0.5145, 0.3423, 0.1067, 0.2699, 0.1067, 0.3423, 0.02259, 0.2699, 0.1067, 0.2699, 0.02259, 0.3423, 0.02259, 0.8311, 0.1556, 0.8311, 0.01286, 0.9524, 0.01286, 0.8311, 0.1556, 0.9524, 0.01286, 0.9524, 0.1556, 0.3908, 0.03267, 0.3908, 0.2627, 0.2677, 0.2627, 0.3908, 0.03267, 0.2677, 0.2627, 0.2677, 0.03267, 0.4071, 0.3448, 0.4863, 0.3448, 0.4071, 0.4735, 0.4863, 0.3448, 0.4863, 0.4735, 0.4071, 0.4735, 0.9258, 0.5145, 0.9258, 0.4412, 0.3603, 0.5145, 0.9258, 0.4412, 0.3603, 0.4412, 0.3603, 0.5145, 0.3633, 0.4412, 0.3633, 0.5145, 0.9289, 0.5145, 0.3633, 0.4412, 0.9289, 0.5145, 0.9289, 0.4412, 0.9258, 0.4412, 0.9258, 0.5145, 0.3603, 0.4412, 0.9258, 0.5145, 0.3603, 0.5145, 0.3603, 0.4412, 0.9277, 0.4412, 0.9277, 0.5145, 0.3622, 0.4412, 0.9277, 0.5145, 0.3622, 0.5145, 0.3622, 0.4412, 0.3368, 0.1078, 0.8953, 0.1078, 0.8953, 0.5072, 0.3368, 0.1078, 0.8953, 0.5072, 0.3368, 0.5072, 0.9738, 0.5137, 0.9738, 0.04752, 0.3067, 0.04752, 0.9738, 0.5137, 0.3067, 0.04752, 0.3067, 0.5137, 0.9258, 0.5145, 0.9258, 0.4412, 0.3603, 0.4412, 0.9258, 0.5145, 0.3603, 0.4412, 0.3603, 0.5145, 0.9635, 0.5072, 0.8911, 0.5072, 0.8911, 0.1078, 0.9635, 0.5072, 0.8911, 0.1078, 0.9635, 0.1078, 0.9258, 0.4412, 0.9258, 0.5145, 0.3603, 0.4412, 0.9258, 0.5145, 0.3603, 0.5145, 0.3603, 0.4412, 0.9277, 0.4412, 0.9277, 0.5145, 0.3622, 0.4412, 0.9277, 0.5145, 0.3622, 0.5145, 0.3622, 0.4412, 0.6876, 0.4412, 0.2702, 0.4412, 0.6876, 0.02016, 0.2702, 0.4412, 0.2702, 0.02016, 0.6876, 0.02016, 0.8296, 0.2983, 0.2538, 0.2983, 0.2538, 0.01286, 0.8296, 0.2983, 0.2538, 0.01286, 0.8296, 0.01287, 0.9258, 0.5145, 0.9258, 0.4412, 0.3603, 0.5145, 0.9258, 0.4412, 0.3603, 0.4412, 0.3603, 0.5145, 0.2699, 0.1067, 0.3423, 0.1067, 0.3423, 0.5062, 0.2699, 0.1067, 0.3423, 0.5062, 0.2699, 0.5062, 0.9277, 0.4412, 0.9277, 0.5145, 0.3622, 0.4412, 0.9277, 0.5145, 0.3622, 0.5145, 0.3622, 0.4412, 0.2475, 0.456, 0.01314, 0.456, 0.2475, 0.5212, 0.01314, 0.456, 0.01314, 0.5212, 0.2475, 0.5212, 0.01381, 0.4559, 0.2469, 0.4559, 0.2469, 0.5201, 0.01381, 0.4559, 0.2469, 0.5201, 0.01381, 0.5201, 0.2475, 0.5212, 0.01314, 0.5212, 0.01314, 0.456, 0.2475, 0.5212, 0.01314, 0.456, 0.2475, 0.456, 0.01381, 0.5201, 0.2469, 0.5201, 0.2469, 0.4559, 0.01381, 0.5201, 0.2469, 0.4559, 0.01381, 0.4559, 0.01381, 0.5201, 0.2469, 0.4559, 0.01381, 0.4559, 0.01381, 0.5201, 0.2469, 0.5201, 0.2469, 0.4559, 0.2475, 0.5212, 0.01314, 0.456, 0.2475, 0.456, 0.2475, 0.5212, 0.01314, 0.5212, 0.01314, 0.456, 0.01381, 0.4559, 0.2469, 0.5201, 0.01381, 0.5201, 0.01381, 0.4559, 0.2469, 0.4559, 0.2469, 0.5201, 0.01314, 0.456, 0.01314, 0.5212, 0.2475, 0.5212, 0.2475, 0.456, 0.01314, 0.456, 0.2475, 0.5212])
me_cube_003.materials.append(mat_material)
me_cube_003.use_remesh_preserve_volume = False
me_cube_003.use_remesh_preserve_attributes = False
me_cube_003.use_mirror_vertex_groups = False
me_cube_003.update()

# ---- objects
ob_circle = bpy.data.objects.new('Circle', me_circle)
ob_plane = bpy.data.objects.new('Plane', me_plane)
ob_cube_002 = bpy.data.objects.new('Cube.002', me_cube_003)
ob_lamp = bpy.data.objects.new('Lamp', light_spot)
ob_camera = bpy.data.objects.new('Camera', cam_camera)

# ---- transforms, parenting, visibility, modifiers, constraints
ob_circle.location = (1.941, 0.01827, 0.03206)
ob_circle.lock_rotations_4d = False
ob_circle.empty_display_type = 'ARROWS'
ob_circle.color = (0.0, 0.0, 0.0, 1.0)
ob_circle.lineart.crease_threshold = 0.0
ob_plane.location = (2.599, 0.2474, 0.3963)
ob_plane.scale = (0.8759, 0.9831, 0.8759)
ob_plane.lock_rotations_4d = False
ob_plane.empty_display_type = 'ARROWS'
ob_plane.color = (0.0, 0.0, 0.0, 1.0)
ob_plane.lineart.crease_threshold = 0.0
ob_cube_002.location = (-0.8167, 0.01469, 2.395)
ob_cube_002.rotation_euler = (5.96e-08, 1.571, 0.0)
ob_cube_002.scale = (0.5981, 0.8528, 0.7598)
ob_cube_002.lock_rotations_4d = False
ob_cube_002.empty_display_type = 'ARROWS'
ob_cube_002.color = (0.0, 0.0, 0.0, 1.0)
ob_cube_002.lineart.crease_threshold = 0.0
ob_lamp.location = (4.568, 1.03, 5.653)
ob_lamp.rotation_euler = (0.6503, 0.05522, 1.866)
ob_lamp.scale = (1.001, 0.9047, 0.9056)
ob_lamp.lock_rotations_4d = False
ob_lamp.empty_display_type = 'ARROWS'
ob_lamp.color = (0.0, 0.0, 0.0, 0.0)
ob_lamp.lineart.crease_threshold = 0.0
ob_camera.location = (7.632, -6.56, 5.149)
ob_camera.rotation_euler = (1.109, 0.01082, 0.8149)
ob_camera.scale = (0.9599, 0.9113, 0.9426)
ob_camera.lock_rotations_4d = False
ob_camera.empty_display_type = 'ARROWS'
ob_camera.color = (0.0, 0.0, 0.0, 0.0)
ob_camera.display_type = 'WIRE'
ob_camera.lineart.crease_threshold = 0.0

# ---- collection membership
col_collection_1.objects.link(ob_circle)
col_collection_1.objects.link(ob_plane)
col_collection_1.objects.link(ob_cube_002)
col_collection_1.objects.link(ob_lamp)
col_collection_1.objects.link(ob_camera)

# ---- scene / render settings (as saved in the file)
scene.camera = ob_camera
scene.frame_start = 1; scene.frame_end = 1; scene.frame_set(1)
scene.render.engine = 'BLENDER_EEVEE_NEXT'
scene.render.image_settings.file_format = 'JPEG'
scene.render.image_settings.color_mode = 'RGB'
scene.render.image_settings.compression = 90
scene.render.resolution_x = 800
scene.render.resolution_y = 600
scene.render.pixel_aspect_x = 100.0
scene.render.pixel_aspect_y = 100.0
scene.render.fps = 25
scene.render.dither_intensity = 0.0
scene.render.use_compositing = False
scene.render.use_sequencer = False
scene.render.bake_margin = 2
scene.render.bake_bias = 0.0
scene.render.use_stamp_time = False
scene.render.use_stamp_date = False
scene.render.use_stamp_frame = False
scene.render.use_stamp_camera = False
scene.render.use_stamp_scene = False
scene.render.use_stamp_filename = False
scene.render.use_stamp_render_time = False
scene.render.stamp_font_size = 0
scene.cycles.use_denoising = False
scene.cycles.samples = 10
scene.cycles.sampling_pattern = 'TABULATED_SOBOL'
scene.cycles.light_sampling_threshold = 0.0
scene.cycles.use_adaptive_sampling = False
scene.cycles.use_light_tree = False
scene.cycles.blur_glossy = 0.0
scene.cycles.volume_bounces = 1
scene.cycles.pixel_filter_type = 'GAUSSIAN'
scene.cycles.sample_clamp_indirect = 0.0
scene.view_settings.view_transform = 'Raw'
bpy.context.view_layer.update()

